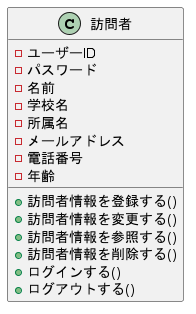

The diagram above was rendered by PlantUML. Its source (embedded in the PNG):
@startuml .

class 訪問者 {
  - ユーザーID
  - パスワード
  - 名前
  - 学校名
  - 所属名
  - メールアドレス
  - 電話番号
  - 年齢

  + 訪問者情報を登録する()
  + 訪問者情報を変更する()
  + 訪問者情報を参照する()
  + 訪問者情報を削除する()
  + ログインする()
  + ログアウトする()
}

@enduml